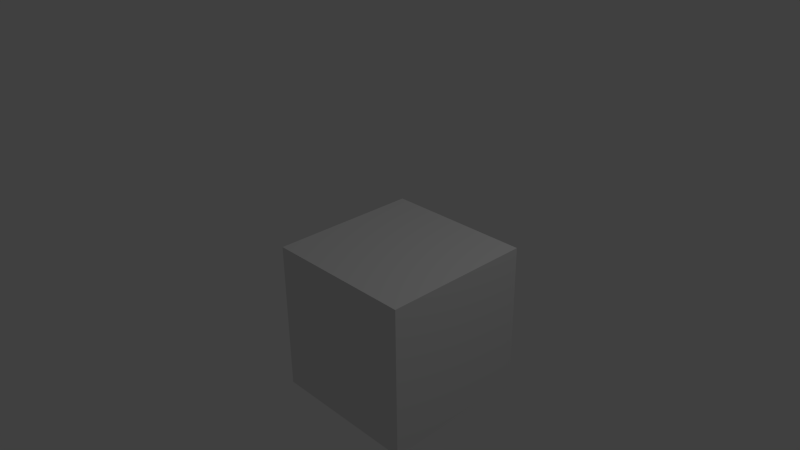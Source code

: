 # Source: tools.blend  (saved by Blender 2.72.0; exported with 4.5.12 LTS)
import bpy
from mathutils import Matrix  # noqa: F401  (used for matrix-valued properties, if any)

bpy.ops.wm.read_factory_settings(use_empty=True)
scene = bpy.context.scene
scene.name = 'Scene'

# ---- collections
col_collection_1 = bpy.data.collections.new('Collection 1'); scene.collection.children.link(col_collection_1)
col_collection_11 = bpy.data.collections.new('Collection 11'); scene.collection.children.link(col_collection_11)
col_collection_11.hide_render = True
col_collection_11.hide_viewport = True

# ---- materials (node trees are filled in below, after node groups)
mat_material = bpy.data.materials.new('Material')
mat_material.alpha_threshold = 0.0
mat_material.use_transparent_shadow = False
mat_material.roughness = 0.5
mat_material.line_color = (0.0, 0.0, 0.0, 1.0)

# ---- material node trees

# ---- world
world_world = bpy.data.worlds.new('World'); scene.world = world_world
world_world.color = (0.05088, 0.05088, 0.05088)
world_world.use_sun_shadow = False
world_world.sun_shadow_jitter_overblur = 0.0
world_world.cycles.sampling_method = 'MANUAL'
world_world.cycles.sample_map_resolution = 256

# ---- cameras
cam_camera = bpy.data.cameras.new('Camera')
cam_camera.clip_end = 100.0
cam_camera.lens = 35.0
cam_camera.sensor_width = 32.0
cam_camera.sensor_height = 18.0
cam_camera.ortho_scale = 7.314
cam_camera.dof.focus_distance = 0.0
cam_camera.dof.aperture_fstop = 128.0

# ---- lights
light_lamp = bpy.data.lights.new('Lamp', 'SPOT')
light_lamp.transmission_factor = 0.0
light_lamp.cutoff_distance = 30.0
light_lamp.energy = 100.0
light_lamp.shadow_buffer_clip_start = 1.001
light_lamp.shadow_soft_size = 0.1
light_lamp.shadow_maximum_resolution = 0.006
light_lamp.use_absolute_resolution = True
light_lamp.spot_size = 1.309
light_lamp.cycles.use_multiple_importance_sampling = False

# ---- meshes
me_cube_001 = bpy.data.meshes.new('Cube.001')
me_cube_001.from_pydata([(-1.0, -1.0, -1.0), (-1.0, 1.0, -1.0), (1.0, 1.0, -1.0), (1.0, -1.0, -1.0), (-1.0, -1.0, 1.0), (-1.0, 1.0, 1.0), (1.0, 1.0, 1.0), (1.0, -1.0, 1.0)], [], [(4, 5, 1, 0), (5, 6, 2, 1), (6, 7, 3, 2), (7, 4, 0, 3), (0, 1, 2, 3), (7, 6, 5, 4)])
me_cube_001.use_remesh_preserve_volume = False
me_cube_001.use_remesh_preserve_attributes = False
me_cube_001.use_mirror_vertex_groups = False
me_cube_001.update()
me_cube = bpy.data.meshes.new('Cube')
me_cube.from_pydata([(1.0, 1.0, -1.0), (1.0, -1.0, -1.0), (-1.0, -1.0, -1.0), (-1.0, 1.0, -1.0), (1.0, 1.0, 1.0), (1.0, -1.0, 1.0), (-1.0, -1.0, 1.0), (-1.0, 1.0, 1.0)], [], [(0, 1, 2, 3), (4, 7, 6, 5), (0, 4, 5, 1), (1, 5, 6, 2), (2, 6, 7, 3), (4, 0, 3, 7)])
me_cube.materials.append(mat_material)
me_cube.use_remesh_preserve_volume = False
me_cube.use_remesh_preserve_attributes = False
me_cube.use_mirror_vertex_groups = False
me_cube.update()

# ---- objects
ob_cube_001 = bpy.data.objects.new('Cube.001', me_cube_001)
ob_lamp = bpy.data.objects.new('Lamp', light_lamp)
ob_camera = bpy.data.objects.new('Camera', cam_camera)
ob_cube = bpy.data.objects.new('Cube', me_cube)

# ---- transforms, parenting, visibility, modifiers, constraints
ob_cube_001.location = (0.6511, -0.1561, -0.6014)
ob_cube_001.lineart.crease_threshold = 0.0
ob_lamp.parent = ob_cube_001
ob_lamp.matrix_parent_inverse = Matrix(((1.0, 0.0, 0.0, -0.6511), (0.0, 1.0, 0.0, 0.1561), (0.0, 0.0, 1.0, 0.6014), (0.0, 0.0, 0.0, 1.0)))
ob_lamp.location = (4.076, 1.005, 5.904)
ob_lamp.rotation_mode = 'QUATERNION'
ob_lamp.rotation_quaternion = (0.5709, 0.1691, 0.2722, 0.7559)
ob_lamp.lock_rotations_4d = False
ob_lamp.empty_display_type = 'ARROWS'
ob_lamp.color = (0.0, 0.0, 0.0, 0.0)
ob_lamp.lineart.crease_threshold = 0.0
ob_camera.location = (7.481, -6.508, 5.344)
ob_camera.rotation_euler = (1.109, 0.01082, 0.8149)
ob_camera.lock_rotations_4d = False
ob_camera.empty_display_type = 'ARROWS'
ob_camera.color = (0.0, 0.0, 0.0, 0.0)
ob_camera.display_type = 'WIRE'
ob_camera.lineart.crease_threshold = 0.0
ob_cube.location = (0.0, 0.0, 0.0)
ob_cube.lock_rotations_4d = False
ob_cube.empty_display_type = 'ARROWS'
ob_cube.lineart.crease_threshold = 0.0

# ---- collection membership
col_collection_1.objects.link(ob_cube_001)
col_collection_1.objects.link(ob_lamp)
col_collection_1.objects.link(ob_camera)
col_collection_11.objects.link(ob_cube)

# ---- scene / render settings (as saved in the file)
scene.camera = ob_camera
scene.frame_start = 1; scene.frame_end = 250; scene.frame_set(1)
scene.render.engine = 'BLENDER_EEVEE_NEXT'
scene.render.resolution_percentage = 50
scene.render.dither_intensity = 0.0
scene.cycles.use_denoising = False
scene.cycles.samples = 10
scene.cycles.sampling_pattern = 'TABULATED_SOBOL'
scene.cycles.light_sampling_threshold = 0.0
scene.cycles.use_adaptive_sampling = False
scene.cycles.use_light_tree = False
scene.cycles.blur_glossy = 0.0
scene.cycles.pixel_filter_type = 'GAUSSIAN'
scene.cycles.sample_clamp_indirect = 0.0
scene.view_settings.view_transform = 'Standard'
bpy.context.view_layer.update()
